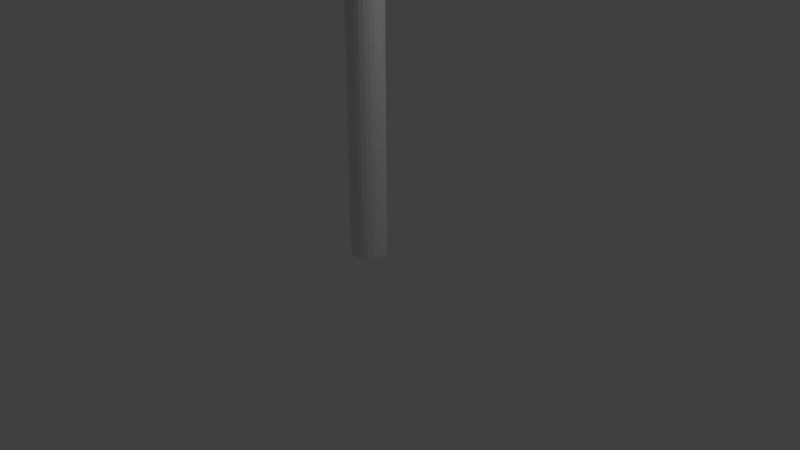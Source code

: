 # Source: checkpoint.blend  (saved by Blender 2.79.0; exported with 4.5.12 LTS)
import bpy
from mathutils import Matrix  # noqa: F401  (used for matrix-valued properties, if any)

bpy.ops.wm.read_factory_settings(use_empty=True)
scene = bpy.context.scene
scene.name = 'Scene'

# ---- collections
col_collection_1 = bpy.data.collections.new('Collection 1'); scene.collection.children.link(col_collection_1)

# ---- world
world_world = bpy.data.worlds.new('World'); scene.world = world_world
world_world.color = (0.05088, 0.05088, 0.05088)
world_world.use_sun_shadow = False
world_world.sun_shadow_jitter_overblur = 0.0
world_world.cycles.sampling_method = 'MANUAL'

# ---- cameras
cam_camera = bpy.data.cameras.new('Camera')
cam_camera.clip_end = 100.0
cam_camera.lens = 35.0
cam_camera.sensor_width = 32.0
cam_camera.sensor_height = 18.0
cam_camera.ortho_scale = 7.314
cam_camera.dof.focus_distance = 0.0
cam_camera.dof.aperture_fstop = 128.0

# ---- lights
light_lamp = bpy.data.lights.new('Lamp', 'POINT')
light_lamp.transmission_factor = 0.0
light_lamp.cutoff_distance = 30.0
light_lamp.energy = 100.0
light_lamp.shadow_buffer_clip_start = 1.001
light_lamp.shadow_soft_size = 0.1
light_lamp.shadow_maximum_resolution = 0.006
light_lamp.use_absolute_resolution = True

# ---- meshes
me_sphere = bpy.data.meshes.new('Sphere')
me_sphere.from_pydata([(0.0, 0.5, 30.23), (0.0, 0.866, 29.87), (0.0, 1.0, 29.37), (0.0, 0.866, 28.87), (0.0, 0.5, 28.5), (0.0, 1.51e-07, 28.37), (-4.666e-08, 7.39e-09, 30.37), (0.1545, 0.4755, 30.23), (0.2676, 0.8236, 29.87), (0.309, 0.9511, 29.37), (0.2676, 0.8236, 28.87), (0.1545, 0.4755, 28.5), (0.2939, 0.4045, 30.23), (0.509, 0.7006, 29.87), (0.5878, 0.809, 29.37), (0.509, 0.7006, 28.87), (0.2939, 0.4045, 28.5), (0.4045, 0.2939, 30.23), (0.7006, 0.509, 29.87), (0.809, 0.5878, 29.37), (0.7006, 0.509, 28.87), (0.4045, 0.2939, 28.5), (0.4755, 0.1545, 30.23), (0.8236, 0.2676, 29.87), (0.9511, 0.309, 29.37), (0.8236, 0.2676, 28.87), (0.4755, 0.1545, 28.5), (0.5, 1.266e-07, 30.23), (0.866, 1.564e-07, 29.87), (1.0, 1.862e-07, 29.37), (0.866, 1.564e-07, 28.87), (0.5, 1.713e-07, 28.5), (0.4755, -0.1545, 30.23), (0.8236, -0.2676, 29.87), (0.9511, -0.309, 29.37), (0.8236, -0.2676, 28.87), (0.4755, -0.1545, 28.5), (0.4045, -0.2939, 30.23), (0.7006, -0.509, 29.87), (0.809, -0.5878, 29.37), (0.7006, -0.509, 28.87), (0.4045, -0.2939, 28.5), (0.2939, -0.4045, 30.23), (0.509, -0.7006, 29.87), (0.5878, -0.809, 29.37), (0.509, -0.7006, 28.87), (0.2939, -0.4045, 28.5), (0.1545, -0.4755, 30.23), (0.2676, -0.8236, 29.87), (0.309, -0.9511, 29.37), (0.2676, -0.8236, 28.87), (0.1545, -0.4755, 28.5), (-7.646e-08, -0.5, 30.23), (-7.646e-08, -0.866, 29.87), (1.294e-08, -1.0, 29.37), (-7.646e-08, -0.866, 28.87), (-1.686e-08, -0.5, 28.5), (-0.1545, -0.4755, 30.23), (-0.2676, -0.8236, 29.87), (-0.309, -0.9511, 29.37), (-0.2676, -0.8236, 28.87), (-0.1545, -0.4755, 28.5), (-0.2939, -0.4045, 30.23), (-0.509, -0.7006, 29.87), (-0.5878, -0.809, 29.37), (-0.509, -0.7006, 28.87), (-0.2939, -0.4045, 28.5), (-0.4045, -0.2939, 30.23), (-0.7006, -0.509, 29.87), (-0.809, -0.5878, 29.37), (-0.7006, -0.509, 28.87), (-0.4045, -0.2939, 28.5), (-0.4755, -0.1545, 30.23), (-0.8236, -0.2676, 29.87), (-0.9511, -0.309, 29.37), (-0.8236, -0.2676, 28.87), (-0.4755, -0.1545, 28.5), (-0.5, 2.607e-07, 30.23), (-0.866, 2.756e-07, 29.87), (-1.0, 2.756e-07, 29.37), (-0.866, 2.756e-07, 28.87), (-0.5, 2.011e-07, 28.5), (-0.4755, 0.1545, 30.23), (-0.8236, 0.2676, 29.87), (-0.9511, 0.309, 29.37), (-0.8236, 0.2676, 28.87), (-0.4755, 0.1545, 28.5), (-0.4045, 0.2939, 30.23), (-0.7006, 0.509, 29.87), (-0.809, 0.5878, 29.37), (-0.7006, 0.509, 28.87), (-0.4045, 0.2939, 28.5), (-0.2939, 0.4045, 30.23), (-0.509, 0.7006, 29.87), (-0.5878, 0.809, 29.37), (-0.509, 0.7006, 28.87), (-0.2939, 0.4045, 28.5), (-0.1545, 0.4755, 30.23), (-0.2676, 0.8236, 29.87), (-0.309, 0.9511, 29.37), (-0.2676, 0.8236, 28.87), (-0.1545, 0.4755, 28.5)], [], [(5, 4, 11), (3, 2, 9, 10), (1, 0, 7, 8), (4, 3, 10, 11), (2, 1, 8, 9), (0, 6, 7), (10, 9, 14, 15), (8, 7, 12, 13), (11, 10, 15, 16), (9, 8, 13, 14), (7, 6, 12), (5, 11, 16), (13, 12, 17, 18), (16, 15, 20, 21), (14, 13, 18, 19), (12, 6, 17), (5, 16, 21), (15, 14, 19, 20), (21, 20, 25, 26), (19, 18, 23, 24), (17, 6, 22), (5, 21, 26), (20, 19, 24, 25), (18, 17, 22, 23), (26, 25, 30, 31), (24, 23, 28, 29), (22, 6, 27), (5, 26, 31), (25, 24, 29, 30), (23, 22, 27, 28), (31, 30, 35, 36), (29, 28, 33, 34), (27, 6, 32), (5, 31, 36), (30, 29, 34, 35), (28, 27, 32, 33), (36, 35, 40, 41), (34, 33, 38, 39), (32, 6, 37), (5, 36, 41), (35, 34, 39, 40), (33, 32, 37, 38), (39, 38, 43, 44), (37, 6, 42), (5, 41, 46), (40, 39, 44, 45), (38, 37, 42, 43), (41, 40, 45, 46), (42, 6, 47), (5, 46, 51), (45, 44, 49, 50), (43, 42, 47, 48), (46, 45, 50, 51), (44, 43, 48, 49), (5, 51, 56), (50, 49, 54, 55), (48, 47, 52, 53), (51, 50, 55, 56), (49, 48, 53, 54), (47, 6, 52), (5, 56, 61), (55, 54, 59, 60), (53, 52, 57, 58), (56, 55, 60, 61), (54, 53, 58, 59), (52, 6, 57), (5, 61, 66), (60, 59, 64, 65), (58, 57, 62, 63), (61, 60, 65, 66), (59, 58, 63, 64), (57, 6, 62), (65, 64, 69, 70), (63, 62, 67, 68), (66, 65, 70, 71), (64, 63, 68, 69), (62, 6, 67), (5, 66, 71), (68, 67, 72, 73), (71, 70, 75, 76), (69, 68, 73, 74), (67, 6, 72), (5, 71, 76), (70, 69, 74, 75), (76, 75, 80, 81), (74, 73, 78, 79), (72, 6, 77), (5, 76, 81), (75, 74, 79, 80), (73, 72, 77, 78), (81, 80, 85, 86), (79, 78, 83, 84), (77, 6, 82), (5, 81, 86), (80, 79, 84, 85), (78, 77, 82, 83), (86, 85, 90, 91), (84, 83, 88, 89), (82, 6, 87), (5, 86, 91), (85, 84, 89, 90), (83, 82, 87, 88), (91, 90, 95, 96), (89, 88, 93, 94), (87, 6, 92), (5, 91, 96), (90, 89, 94, 95), (88, 87, 92, 93), (94, 93, 98, 99), (92, 6, 97), (5, 96, 101), (95, 94, 99, 100), (93, 92, 97, 98), (96, 95, 100, 101), (97, 6, 0), (5, 101, 4), (100, 99, 2, 3), (98, 97, 0, 1), (101, 100, 3, 4), (99, 98, 1, 2)])
me_sphere.use_remesh_preserve_volume = False
me_sphere.use_remesh_preserve_attributes = False
me_sphere.use_mirror_vertex_groups = False
me_sphere.update()
me_cone = bpy.data.meshes.new('Cone')
me_cone.from_pydata([(-9.403, 4.191, -0.01005), (-8.537, 0.1877, -0.01005), (-10.27, 0.1877, -0.01005)], [], [(0, 1, 2)])
me_cone.use_remesh_preserve_volume = False
me_cone.use_remesh_preserve_attributes = False
me_cone.use_mirror_vertex_groups = False
me_cone.update()
me_cylinder = bpy.data.meshes.new('Cylinder')
me_cylinder.from_pydata([(0.0, 0.0, 0.0), (0.0, 0.0, 10.45), (0.0, 0.23, 0.0), (0.0, 0.23, 10.45), (0.05953, 0.2222, 0.0), (0.05953, 0.2222, 10.45), (0.115, 0.1992, 0.0), (0.115, 0.1992, 10.45), (0.1626, 0.1626, 0.0), (0.1626, 0.1626, 10.45), (0.1992, 0.115, 0.0), (0.1992, 0.115, 10.45), (0.2222, 0.05953, 0.0), (0.2222, 0.05953, 10.45), (0.23, 1.736e-08, 0.0), (0.23, 1.736e-08, 10.45), (0.2222, -0.05953, 0.0), (0.2222, -0.05953, 10.45), (0.1992, -0.115, 0.0), (0.1992, -0.115, 10.45), (0.1626, -0.1626, 0.0), (0.1626, -0.1626, 10.45), (0.115, -0.1992, 0.0), (0.115, -0.1992, 10.45), (0.05953, -0.2222, 0.0), (0.05953, -0.2222, 10.45), (8.957e-08, -0.23, 0.0), (8.957e-08, -0.23, 10.45), (-0.05953, -0.2222, 0.0), (-0.05953, -0.2222, 10.45), (-0.115, -0.1992, 0.0), (-0.115, -0.1992, 10.45), (-0.1626, -0.1626, 0.0), (-0.1626, -0.1626, 10.45), (-0.1992, -0.115, 0.0), (-0.1992, -0.115, 10.45), (-0.2222, -0.05953, 0.0), (-0.2222, -0.05953, 10.45), (-0.23, -1.069e-07, 0.0), (-0.23, -1.069e-07, 10.45), (-0.2222, 0.05953, 0.0), (-0.2222, 0.05953, 10.45), (-0.1992, 0.115, 0.0), (-0.1992, 0.115, 10.45), (-0.1626, 0.1626, 0.0), (-0.1626, 0.1626, 10.45), (-0.115, 0.1992, 0.0), (-0.115, 0.1992, 10.45), (-0.05953, 0.2222, 0.0), (-0.05953, 0.2222, 10.45)], [], [(0, 2, 4), (1, 5, 3), (2, 3, 5, 4), (0, 4, 6), (1, 7, 5), (4, 5, 7, 6), (0, 6, 8), (1, 9, 7), (6, 7, 9, 8), (0, 8, 10), (1, 11, 9), (8, 9, 11, 10), (0, 10, 12), (1, 13, 11), (10, 11, 13, 12), (0, 12, 14), (1, 15, 13), (12, 13, 15, 14), (0, 14, 16), (1, 17, 15), (14, 15, 17, 16), (0, 16, 18), (1, 19, 17), (16, 17, 19, 18), (0, 18, 20), (1, 21, 19), (18, 19, 21, 20), (0, 20, 22), (1, 23, 21), (20, 21, 23, 22), (0, 22, 24), (1, 25, 23), (22, 23, 25, 24), (0, 24, 26), (1, 27, 25), (24, 25, 27, 26), (0, 26, 28), (1, 29, 27), (26, 27, 29, 28), (0, 28, 30), (1, 31, 29), (28, 29, 31, 30), (0, 30, 32), (1, 33, 31), (30, 31, 33, 32), (0, 32, 34), (1, 35, 33), (32, 33, 35, 34), (0, 34, 36), (1, 37, 35), (34, 35, 37, 36), (0, 36, 38), (1, 39, 37), (36, 37, 39, 38), (0, 38, 40), (1, 41, 39), (38, 39, 41, 40), (0, 40, 42), (1, 43, 41), (40, 41, 43, 42), (0, 42, 44), (1, 45, 43), (42, 43, 45, 44), (0, 44, 46), (1, 47, 45), (44, 45, 47, 46), (0, 46, 48), (1, 49, 47), (46, 47, 49, 48), (0, 48, 2), (1, 3, 49), (48, 49, 3, 2)])
me_cylinder.use_remesh_preserve_volume = False
me_cylinder.use_remesh_preserve_attributes = False
me_cylinder.use_mirror_vertex_groups = False
me_cylinder.update()

# ---- objects
ob_sphere = bpy.data.objects.new('Sphere', me_sphere)
ob_cone = bpy.data.objects.new('Cone', me_cone)
ob_cylinder = bpy.data.objects.new('Cylinder', me_cylinder)
ob_lamp = bpy.data.objects.new('Lamp', light_lamp)
ob_camera = bpy.data.objects.new('Camera', cam_camera)

# ---- transforms, parenting, visibility, modifiers, constraints
ob_sphere.location = (0.0, 0.0, 0.0444)
ob_sphere.scale = (0.3587, 0.3587, 0.3587)
ob_sphere.lineart.crease_threshold = 0.0
ob_cone.location = (9.313e-10, 0.0, 0.0444)
ob_cone.rotation_euler = (0.0, 1.571, 0.0)
ob_cone.lineart.crease_threshold = 0.0
ob_cylinder.location = (0.0, 0.0, 0.0444)
ob_cylinder.lineart.crease_threshold = 0.0
ob_lamp.location = (4.076, 1.005, 5.904)
ob_lamp.rotation_euler = (0.6503, 0.05522, 1.866)
ob_lamp.lock_rotations_4d = False
ob_lamp.empty_display_type = 'ARROWS'
ob_lamp.color = (0.0, 0.0, 0.0, 0.0)
ob_lamp.lineart.crease_threshold = 0.0
ob_camera.location = (7.481, -6.508, 5.344)
ob_camera.rotation_euler = (1.109, 0.0, 0.8149)
ob_camera.lock_rotations_4d = False
ob_camera.empty_display_type = 'ARROWS'
ob_camera.color = (0.0, 0.0, 0.0, 0.0)
ob_camera.display_type = 'WIRE'
ob_camera.lineart.crease_threshold = 0.0

# ---- collection membership
col_collection_1.objects.link(ob_sphere)
col_collection_1.objects.link(ob_cone)
col_collection_1.objects.link(ob_cylinder)
col_collection_1.objects.link(ob_lamp)
col_collection_1.objects.link(ob_camera)

# ---- scene / render settings (as saved in the file)
scene.camera = ob_camera
scene.frame_start = 1; scene.frame_end = 250; scene.frame_set(1)
scene.render.engine = 'BLENDER_EEVEE_NEXT'
scene.render.resolution_percentage = 50
scene.render.dither_intensity = 0.0
scene.cycles.use_denoising = False
scene.cycles.samples = 128
scene.cycles.sampling_pattern = 'TABULATED_SOBOL'
scene.cycles.use_adaptive_sampling = False
scene.cycles.use_light_tree = False
scene.cycles.blur_glossy = 0.0
scene.cycles.sample_clamp_indirect = 0.0
scene.view_settings.view_transform = 'Standard'
bpy.context.view_layer.update()
